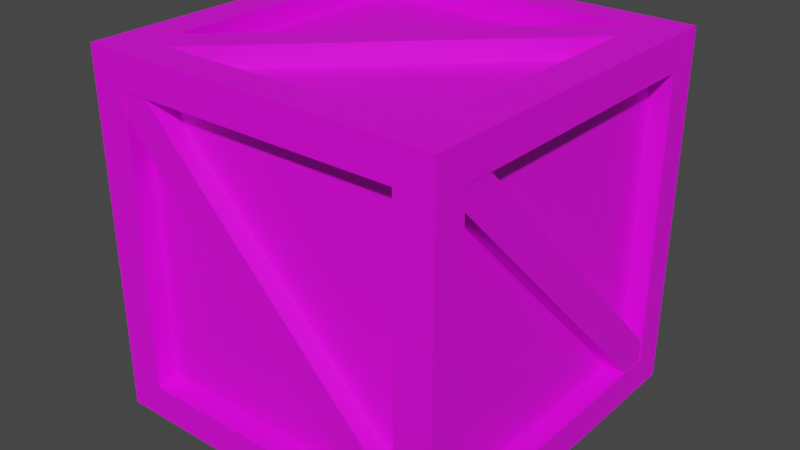 # Source: Box.blend  (saved by Blender 3.5.10; exported with 4.5.12 LTS)
import bpy
from mathutils import Matrix  # noqa: F401  (used for matrix-valued properties, if any)

bpy.ops.wm.read_factory_settings(use_empty=True)
scene = bpy.context.scene
scene.name = 'Scene'

# ---- collections
col_collection = bpy.data.collections.new('Collection'); scene.collection.children.link(col_collection)

# ---- images (referenced by path relative to the original .blend; pixels are not part of the script)
import os
ASSET_DIR = os.environ.get("B2B_ASSET_DIR", "")  # directory of the original .blend (textures are referenced by path, not embedded)
HERE = os.path.dirname(os.path.abspath(__file__))  # packed textures are extracted next to this script under _unpacked/

def load_image(name, relpath, width, height, colorspace="sRGB"):
    """Load a texture the original file referenced (path relative to the .blend, or extracted next to this script)."""
    p = next((c for c in (os.path.join(HERE, relpath), os.path.join(ASSET_DIR, relpath)) if relpath and os.path.exists(c)), "")
    if p:
        img = bpy.data.images.load(p, check_existing=True)
        img.name = name
    else:  # same state as the original file: an image datablock whose file is absent (Cycles renders it pink)
        img = bpy.data.images.new(name, width, height)
        img.source = "FILE"
        img.filepath = "//" + (relpath or name)
    img.colorspace_settings.name = colorspace
    return img
img_88_dark_raw_wood_texture_seamless_jpg = load_image('88_dark raw wood texture-seamless.jpg', '88_dark raw wood texture-seamless.jpg', 1024, 1024, 'sRGB')

# ---- materials (node trees are filled in below, after node groups)
mat_material = bpy.data.materials.new('Material')
mat_material.use_transparent_shadow = False

# ---- material node trees
mat_material.use_nodes = True; mat_material.node_tree.nodes.clear()
_N = mat_material.node_tree.nodes; _L = mat_material.node_tree.links
n0 = _N.new('ShaderNodeBsdfPrincipled'); n0.name = 'Principled BSDF'; n0.location = (10, 300)
n0.distribution = 'GGX'
n0.subsurface_method = 'RANDOM_WALK_SKIN'
n0.inputs[3].default_value = 1.45
n0.inputs[27].default_value = (0.0, 0.0, 0.0, 1.0)
n0.inputs[28].default_value = 1.0
n1 = _N.new('ShaderNodeOutputMaterial'); n1.name = 'Material Output'; n1.location = (300, 300)
n2 = _N.new('ShaderNodeTexImage'); n2.name = 'Image Texture'; n2.location = (-280, 280)
n2.image = img_88_dark_raw_wood_texture_seamless_jpg
_L.new(n0.outputs[0], n1.inputs[0])
_L.new(n2.outputs[0], n0.inputs[0])
n1.is_active_output = True

# ---- world
world_world = bpy.data.worlds.new('World'); scene.world = world_world
world_world.use_nodes = True; world_world.node_tree.nodes.clear()
_N = world_world.node_tree.nodes; _L = world_world.node_tree.links
n0 = _N.new('ShaderNodeOutputWorld'); n0.name = 'World Output'; n0.location = (300, 300)
n1 = _N.new('ShaderNodeBackground'); n1.name = 'Background'; n1.location = (10, 300)
n1.inputs[0].default_value = (0.05088, 0.05088, 0.05088, 1.0)
_L.new(n1.outputs[0], n0.inputs[0])
n0.is_active_output = True
world_world.color = (0.05088, 0.05088, 0.05088)
world_world.use_sun_shadow = False
world_world.sun_shadow_jitter_overblur = 0.0

# ---- meshes
me_cube = bpy.data.meshes.new('Cube')
me_cube.from_pydata([(-1.0, -1.0, -1.0), (-1.0, -1.0, 1.0), (-1.0, 1.0, -1.0), (-1.0, 1.0, 1.0), (1.0, -1.0, -1.0), (1.0, -1.0, 1.0), (1.0, 1.0, -1.0), (1.0, 1.0, 1.0), (0.7942, 1.0, -1.0), (-0.7942, 1.0, -1.0), (-0.7942, 1.0, 1.0), (0.7942, 1.0, 1.0), (-0.7942, -1.0, -1.0), (0.7942, -1.0, -1.0), (0.7942, -1.0, 1.0), (-0.7942, -1.0, 1.0), (-1.0, 0.8182, -1.0), (-1.0, -0.8182, -1.0), (-1.0, -0.8182, 1.0), (-1.0, 0.8182, 1.0), (1.0, -0.8182, -1.0), (1.0, 0.8182, -1.0), (1.0, 0.8182, 1.0), (1.0, -0.8182, 1.0), (0.7942, 0.8182, 1.0), (0.7942, -0.8182, 1.0), (-0.7942, 0.8182, 1.0), (-0.7942, -0.8182, 1.0), (-0.7942, 0.8182, -1.0), (-0.7942, -0.8182, -1.0), (0.7942, 0.8182, -1.0), (0.7942, -0.8182, -1.0), (-1.0, -1.0, -0.8124), (-1.0, -1.0, 0.8124), (-1.0, 1.0, 0.8124), (-1.0, 1.0, -0.8124), (1.0, 1.0, 0.8124), (1.0, 1.0, -0.8124), (1.0, -1.0, 0.8124), (1.0, -1.0, -0.8124), (0.7942, -1.0, 0.8124), (0.7942, -1.0, -0.8124), (-0.7942, -1.0, 0.8124), (-0.7942, -1.0, -0.8124), (-0.7942, 1.0, 0.8124), (-0.7942, 1.0, -0.8124), (0.7942, 1.0, 0.8124), (0.7942, 1.0, -0.8124), (1.0, 0.8182, 0.8124), (1.0, 0.8182, -0.8124), (1.0, -0.8182, 0.8124), (1.0, -0.8182, -0.8124), (-1.0, -0.8182, 0.8124), (-1.0, -0.8182, -0.8124), (-1.0, 0.8182, 0.8124), (-1.0, 0.8182, -0.8124), (0.7942, 0.8182, 1.0), (0.7942, -0.8182, 1.0), (-0.7942, 0.8182, 1.0), (-0.7942, -0.8182, 1.0), (-0.7942, 0.8182, -1.0), (-0.7942, -0.8182, -1.0), (0.7942, 0.8182, -1.0), (0.7942, -0.8182, -1.0), (0.7942, -1.0, 0.8124), (0.7942, -1.0, -0.8124), (-0.7942, -1.0, 0.8124), (-0.7942, -1.0, -0.8124), (-0.7942, 1.0, 0.8124), (-0.7942, 1.0, -0.8124), (0.7942, 1.0, 0.8124), (0.7942, 1.0, -0.8124), (1.0, 0.8182, 0.8124), (1.0, 0.8182, -0.8124), (1.0, -0.8182, 0.8124), (1.0, -0.8182, -0.8124), (-1.0, -0.8182, 0.8124), (-1.0, -0.8182, -0.8124), (-1.0, 0.8182, 0.8124), (-1.0, 0.8182, -0.8124), (0.7942, 0.8182, 0.8835), (0.7942, -0.8182, 0.8835), (-0.7942, 0.8182, 0.8835), (-0.7942, -0.8182, 0.8835), (-0.7942, 0.8182, -0.8835), (-0.7942, -0.8182, -0.8835), (0.7942, 0.8182, -0.8835), (0.7942, -0.8182, -0.8835), (0.7942, -0.8835, 0.8124), (0.7942, -0.8835, -0.8124), (-0.7942, -0.8835, 0.8124), (-0.7942, -0.8835, -0.8124), (-0.7942, 0.8835, 0.8124), (-0.7942, 0.8835, -0.8124), (0.7942, 0.8835, 0.8124), (0.7942, 0.8835, -0.8124), (0.8835, 0.8182, 0.8124), (0.8835, 0.8182, -0.8124), (0.8835, -0.8182, 0.8124), (0.8835, -0.8182, -0.8124), (-0.8835, -0.8182, 0.8124), (-0.8835, -0.8182, -0.8124), (-0.8835, 0.8182, 0.8124), (-0.8835, 0.8182, -0.8124)], [], [(54, 19, 3, 34), (46, 11, 7, 36), (50, 23, 5, 38), (42, 15, 1, 33), (31, 20, 4, 13), (27, 18, 1, 15), (23, 25, 14, 5), (25, 27, 15, 14), (17, 29, 12, 0), (29, 31, 13, 12), (38, 5, 14, 40), (40, 14, 15, 42), (34, 3, 10, 44), (44, 10, 11, 46), (9, 8, 30, 28), (44, 46, 70, 68), (2, 9, 28, 16), (16, 28, 29, 17), (11, 10, 26, 24), (29, 28, 60, 61), (7, 11, 24, 22), (22, 24, 25, 23), (10, 3, 19, 26), (26, 19, 18, 27), (8, 6, 21, 30), (30, 21, 20, 31), (36, 7, 22, 48), (48, 22, 23, 50), (33, 1, 18, 52), (52, 18, 19, 54), (17, 53, 55, 16), (24, 26, 58, 56), (0, 32, 53, 17), (32, 33, 52, 53), (21, 49, 51, 20), (52, 54, 78, 76), (6, 37, 49, 21), (37, 36, 48, 49), (9, 45, 47, 8), (47, 45, 69, 71), (2, 35, 45, 9), (35, 34, 44, 45), (13, 41, 43, 12), (49, 48, 72, 73), (4, 39, 41, 13), (39, 38, 40, 41), (12, 43, 32, 0), (43, 42, 33, 32), (20, 51, 39, 4), (51, 50, 38, 39), (8, 47, 37, 6), (47, 46, 36, 37), (16, 55, 35, 2), (55, 54, 34, 35), (71, 69, 93, 95), (63, 61, 85, 87), (73, 72, 96, 97), (72, 74, 98, 96), (60, 62, 86, 84), (70, 71, 95, 94), (42, 43, 67, 66), (27, 25, 57, 59), (50, 51, 75, 74), (30, 31, 63, 62), (45, 44, 68, 69), (51, 49, 73, 75), (53, 52, 76, 77), (28, 30, 62, 60), (43, 41, 65, 67), (25, 24, 56, 57), (48, 50, 74, 72), (31, 29, 61, 63), (40, 42, 66, 64), (46, 47, 71, 70), (54, 55, 79, 78), (26, 27, 59, 58), (41, 40, 64, 65), (55, 53, 77, 79), (74, 75, 99, 98), (56, 58, 82, 80), (68, 70, 94, 92), (77, 76, 100, 101), (59, 57, 81, 83), (67, 65, 89, 91), (57, 56, 80, 81), (78, 79, 103, 102), (65, 64, 88, 89), (64, 66, 90, 88), (58, 59, 83, 82), (79, 77, 101, 103), (66, 67, 91, 90), (61, 60, 84, 85), (76, 78, 102, 100), (69, 68, 92, 93), (62, 63, 87, 86), (75, 73, 97, 99)])
_uv = me_cube.uv_layers.new(name='UVMap')
_uv.uv.foreach_set('vector', [0.3699, 0.6948, 0.3699, 0.7078, 0.3615, 0.7078, 0.3615, 0.6948, 0.371, 0.4178, 0.371, 0.4307, 0.3615, 0.4307, 0.3615, 0.4178, 0.4622, 0.4178, 0.4622, 0.4307, 0.4538, 0.4307, 0.4538, 0.4178, 0.371, 0.5563, 0.371, 0.5693, 0.3615, 0.5693, 0.3615, 0.5563, 0.5367, 0.5567, 0.5462, 0.5567, 0.5462, 0.5693, 0.5367, 0.5693, 0.629, 0.4182, 0.6385, 0.4182, 0.6385, 0.4307, 0.629, 0.4307, 0.5462, 0.4182, 0.5556, 0.4182, 0.5556, 0.4307, 0.5462, 0.4307, 0.5556, 0.4182, 0.629, 0.4182, 0.629, 0.4307, 0.5556, 0.4307, 0.4538, 0.5567, 0.4633, 0.5567, 0.4633, 0.5693, 0.4538, 0.5693, 0.4633, 0.5567, 0.5367, 0.5567, 0.5367, 0.5693, 0.4633, 0.5693, 0.4538, 0.5563, 0.4538, 0.5693, 0.4444, 0.5693, 0.4444, 0.5563, 0.4444, 0.5563, 0.4444, 0.5693, 0.371, 0.5693, 0.371, 0.5563, 0.4538, 0.4178, 0.4538, 0.4307, 0.4444, 0.4307, 0.4444, 0.4178, 0.4444, 0.4178, 0.4444, 0.4307, 0.371, 0.4307, 0.371, 0.4178, 0.4633, 0.4307, 0.5367, 0.4307, 0.5367, 0.4433, 0.4633, 0.4433, 0.5462, 0.4307, 0.5462, 0.4307, 0.5462, 0.4307, 0.5462, 0.4307, 0.4538, 0.4307, 0.4633, 0.4307, 0.4633, 0.4433, 0.4538, 0.4433, 0.4538, 0.4433, 0.4633, 0.4433, 0.4633, 0.5567, 0.4538, 0.5567, 0.5556, 0.2922, 0.629, 0.2922, 0.629, 0.3048, 0.5556, 0.3048, 0.5462, 0.4307, 0.5462, 0.4307, 0.5462, 0.4307, 0.5462, 0.4307, 0.5462, 0.2922, 0.5556, 0.2922, 0.5556, 0.3048, 0.5462, 0.3048, 0.5462, 0.3048, 0.5556, 0.3048, 0.5556, 0.4182, 0.5462, 0.4182, 0.629, 0.2922, 0.6385, 0.2922, 0.6385, 0.3048, 0.629, 0.3048, 0.629, 0.3048, 0.6385, 0.3048, 0.6385, 0.4182, 0.629, 0.4182, 0.5367, 0.4307, 0.5462, 0.4307, 0.5462, 0.4433, 0.5367, 0.4433, 0.5367, 0.4433, 0.5462, 0.4433, 0.5462, 0.5567, 0.5367, 0.5567, 0.5462, 0.4178, 0.5462, 0.4307, 0.5378, 0.4307, 0.5378, 0.4178, 0.5378, 0.4178, 0.5378, 0.4307, 0.4622, 0.4307, 0.4622, 0.4178, 0.4538, 0.6948, 0.4538, 0.7078, 0.4455, 0.7078, 0.4455, 0.6948, 0.4455, 0.6948, 0.4455, 0.7078, 0.3699, 0.7078, 0.3699, 0.6948, 0.4455, 0.5693, 0.4455, 0.5822, 0.3699, 0.5822, 0.3699, 0.5693, 0.5462, 0.4307, 0.5462, 0.4307, 0.5462, 0.4307, 0.5462, 0.4307, 0.4538, 0.5693, 0.4538, 0.5822, 0.4455, 0.5822, 0.4455, 0.5693, 0.4538, 0.5822, 0.4538, 0.6948, 0.4455, 0.6948, 0.4455, 0.5822, 0.5378, 0.2922, 0.5378, 0.3052, 0.4622, 0.3052, 0.4622, 0.2922, 0.5462, 0.4307, 0.5462, 0.4307, 0.5462, 0.4307, 0.5462, 0.4307, 0.5462, 0.2922, 0.5462, 0.3052, 0.5378, 0.3052, 0.5378, 0.2922, 0.5462, 0.3052, 0.5462, 0.4178, 0.5378, 0.4178, 0.5378, 0.3052, 0.4444, 0.2922, 0.4444, 0.3052, 0.371, 0.3052, 0.371, 0.2922, 0.5462, 0.4307, 0.5462, 0.4307, 0.5462, 0.4307, 0.5462, 0.4307, 0.4538, 0.2922, 0.4538, 0.3052, 0.4444, 0.3052, 0.4444, 0.2922, 0.4538, 0.3052, 0.4538, 0.4178, 0.4444, 0.4178, 0.4444, 0.3052, 0.4444, 0.4307, 0.4444, 0.4437, 0.371, 0.4437, 0.371, 0.4307, 0.5462, 0.4307, 0.5462, 0.4307, 0.5462, 0.4307, 0.5462, 0.4307, 0.4538, 0.4307, 0.4538, 0.4437, 0.4444, 0.4437, 0.4444, 0.4307, 0.4538, 0.4437, 0.4538, 0.5563, 0.4444, 0.5563, 0.4444, 0.4437, 0.371, 0.4307, 0.371, 0.4437, 0.3615, 0.4437, 0.3615, 0.4307, 0.371, 0.4437, 0.371, 0.5563, 0.3615, 0.5563, 0.3615, 0.4437, 0.4622, 0.2922, 0.4622, 0.3052, 0.4538, 0.3052, 0.4538, 0.2922, 0.4622, 0.3052, 0.4622, 0.4178, 0.4538, 0.4178, 0.4538, 0.3052, 0.371, 0.2922, 0.371, 0.3052, 0.3615, 0.3052, 0.3615, 0.2922, 0.371, 0.3052, 0.371, 0.4178, 0.3615, 0.4178, 0.3615, 0.3052, 0.3699, 0.5693, 0.3699, 0.5822, 0.3615, 0.5822, 0.3615, 0.5693, 0.3699, 0.5822, 0.3699, 0.6948, 0.3615, 0.6948, 0.3615, 0.5822, 0.625, 0.4307, 0.625, 0.5958, 0.6214, 0.5958, 0.6214, 0.4307, 0.6179, 0.4307, 0.6179, 0.5958, 0.6143, 0.5958, 0.6143, 0.4307, 0.5874, 0.5433, 0.5874, 0.6558, 0.582, 0.6558, 0.582, 0.5433, 0.5677, 0.4307, 0.5677, 0.5441, 0.5623, 0.5441, 0.5623, 0.4307, 0.6143, 0.4307, 0.6143, 0.5958, 0.6107, 0.5958, 0.6107, 0.4307, 0.5874, 0.5433, 0.5874, 0.4307, 0.5928, 0.4307, 0.5928, 0.5433, 0.5462, 0.4307, 0.5462, 0.4307, 0.5462, 0.4307, 0.5462, 0.4307, 0.5462, 0.4307, 0.5462, 0.4307, 0.5462, 0.4307, 0.5462, 0.4307, 0.5462, 0.4307, 0.5462, 0.4307, 0.5462, 0.4307, 0.5462, 0.4307, 0.5462, 0.4307, 0.5462, 0.4307, 0.5462, 0.4307, 0.5462, 0.4307, 0.5462, 0.4307, 0.5462, 0.4307, 0.5462, 0.4307, 0.5462, 0.4307, 0.5462, 0.4307, 0.5462, 0.4307, 0.5462, 0.4307, 0.5462, 0.4307, 0.5462, 0.4307, 0.5462, 0.4307, 0.5462, 0.4307, 0.5462, 0.4307, 0.5462, 0.4307, 0.5462, 0.4307, 0.5462, 0.4307, 0.5462, 0.4307, 0.5462, 0.4307, 0.5462, 0.4307, 0.5462, 0.4307, 0.5462, 0.4307, 0.5462, 0.4307, 0.5462, 0.4307, 0.5462, 0.4307, 0.5462, 0.4307, 0.5462, 0.4307, 0.5462, 0.4307, 0.5462, 0.4307, 0.5462, 0.4307, 0.5462, 0.4307, 0.5462, 0.4307, 0.5462, 0.4307, 0.5462, 0.4307, 0.5462, 0.4307, 0.5462, 0.4307, 0.5462, 0.4307, 0.5462, 0.4307, 0.5462, 0.4307, 0.5462, 0.4307, 0.5462, 0.4307, 0.5462, 0.4307, 0.5462, 0.4307, 0.5462, 0.4307, 0.5462, 0.4307, 0.5462, 0.4307, 0.5462, 0.4307, 0.5462, 0.4307, 0.5462, 0.4307, 0.5462, 0.4307, 0.5462, 0.4307, 0.5462, 0.4307, 0.5462, 0.4307, 0.5462, 0.4307, 0.5462, 0.4307, 0.5462, 0.4307, 0.5462, 0.4307, 0.5462, 0.4307, 0.5874, 0.6558, 0.5874, 0.5433, 0.5928, 0.5433, 0.5928, 0.6558, 0.6071, 0.5958, 0.6071, 0.4307, 0.6107, 0.4307, 0.6107, 0.5958, 0.6286, 0.4307, 0.6286, 0.5958, 0.625, 0.5958, 0.625, 0.4307, 0.6035, 0.5433, 0.6035, 0.6558, 0.5981, 0.6558, 0.5981, 0.5433, 0.6286, 0.5958, 0.6286, 0.4307, 0.6322, 0.4307, 0.6322, 0.5958, 0.6035, 0.5958, 0.6035, 0.4307, 0.6071, 0.4307, 0.6071, 0.5958, 0.5677, 0.6008, 0.5677, 0.4307, 0.5712, 0.4307, 0.5712, 0.6008, 0.582, 0.5433, 0.582, 0.4307, 0.5874, 0.4307, 0.5874, 0.5433, 0.6035, 0.4307, 0.6035, 0.5433, 0.5981, 0.5433, 0.5981, 0.4307, 0.6179, 0.5958, 0.6179, 0.4307, 0.6214, 0.4307, 0.6214, 0.5958, 0.5712, 0.6008, 0.5712, 0.4307, 0.5748, 0.4307, 0.5748, 0.6008, 0.5569, 0.4307, 0.5569, 0.5441, 0.5515, 0.5441, 0.5515, 0.4307, 0.5928, 0.6558, 0.5928, 0.5433, 0.5981, 0.5433, 0.5981, 0.6558, 0.582, 0.4307, 0.582, 0.6008, 0.5784, 0.6008, 0.5784, 0.4307, 0.5462, 0.5441, 0.5462, 0.4307, 0.5515, 0.4307, 0.5515, 0.5441, 0.5981, 0.4307, 0.5981, 0.5433, 0.5928, 0.5433, 0.5928, 0.4307, 0.5784, 0.4307, 0.5784, 0.6008, 0.5748, 0.6008, 0.5748, 0.4307, 0.5569, 0.5441, 0.5569, 0.4307, 0.5623, 0.4307, 0.5623, 0.5441])
me_cube.materials.append(mat_material)
me_cube.update()
me_cube_001 = bpy.data.meshes.new('Cube.001')
me_cube_001.from_pydata([(-0.9871, -0.8308, -0.07892), (-0.9871, -0.8308, 0.08444), (-0.9871, -0.7289, -0.07892), (-0.9871, -0.7289, 0.08444), (1.013, -0.8308, -0.07892), (1.013, -0.8308, 0.08444), (1.013, -0.7289, -0.07892), (1.013, -0.7289, 0.08444)], [], [(0, 1, 3, 2), (2, 3, 7, 6), (6, 7, 5, 4), (4, 5, 1, 0), (2, 6, 4, 0), (7, 3, 1, 5)])
_uv = me_cube_001.uv_layers.new(name='UVMap')
_uv.uv.foreach_set('vector', [0.1132, 0.4734, 0.1259, 0.4734, 0.1259, 0.4853, 0.1132, 0.4853, 0.3343, 0.5139, 0.3343, 0.5266, 0.1005, 0.5266, 0.1005, 0.5139, 0.1005, 0.4734, 0.1132, 0.4734, 0.1132, 0.4853, 0.1005, 0.4853, 0.3343, 0.5012, 0.3343, 0.5139, 0.1005, 0.5139, 0.1005, 0.5012, 0.1005, 0.4932, 0.3343, 0.4932, 0.3343, 0.5012, 0.1005, 0.5012, 0.1005, 0.4853, 0.3343, 0.4853, 0.3343, 0.4932, 0.1005, 0.4932])
me_cube_001.materials.append(mat_material)
me_cube_001.update()
me_cube_002 = bpy.data.meshes.new('Cube.002')
me_cube_002.from_pydata([(0.7942, 0.8182, 0.8835), (0.7942, -0.8182, 0.8835), (-0.7942, 0.8182, 0.8835), (-0.7942, -0.8182, 0.8835), (-0.7942, 0.8182, -0.8835), (-0.7942, -0.8182, -0.8835), (0.7942, 0.8182, -0.8835), (0.7942, -0.8182, -0.8835), (0.7942, -0.8835, 0.8124), (0.7942, -0.8835, -0.8124), (-0.7942, -0.8835, 0.8124), (-0.7942, -0.8835, -0.8124), (-0.7942, 0.8835, 0.8124), (-0.7942, 0.8835, -0.8124), (0.7942, 0.8835, 0.8124), (0.7942, 0.8835, -0.8124), (0.8835, 0.8182, 0.8124), (0.8835, 0.8182, -0.8124), (0.8835, -0.8182, 0.8124), (0.8835, -0.8182, -0.8124), (-0.8835, -0.8182, 0.8124), (-0.8835, -0.8182, -0.8124), (-0.8835, 0.8182, 0.8124), (-0.8835, 0.8182, -0.8124)], [], [(4, 6, 7, 5), (0, 2, 3, 1), (21, 20, 22, 23), (17, 16, 18, 19), (13, 12, 14, 15), (9, 8, 10, 11)])
_uv = me_cube_002.uv_layers.new(name='UVMap')
_uv.uv.foreach_set('vector', [0.4471, 0.3383, 0.5483, 0.3383, 0.5483, 0.4425, 0.4471, 0.4425, 0.3459, 0.3383, 0.4471, 0.3383, 0.4471, 0.4425, 0.3459, 0.4425, 0.4494, 0.3383, 0.3459, 0.3383, 0.3459, 0.234, 0.4494, 0.234, 0.5529, 0.3383, 0.4494, 0.3383, 0.4494, 0.234, 0.5529, 0.234, 0.6541, 0.234, 0.6541, 0.3375, 0.5529, 0.3375, 0.5529, 0.234, 0.6495, 0.3383, 0.6495, 0.4417, 0.5483, 0.4417, 0.5483, 0.3383])
me_cube_002.materials.append(mat_material)
me_cube_002.update()
me_cube_003 = bpy.data.meshes.new('Cube.003')
me_cube_003.from_pydata([(-0.9871, -0.8308, -0.07892), (-0.9871, -0.8308, 0.08444), (-0.9871, -0.7289, -0.07892), (-0.9871, -0.7289, 0.08444), (1.013, -0.8308, -0.07892), (1.013, -0.8308, 0.08444), (1.013, -0.7289, -0.07892), (1.013, -0.7289, 0.08444)], [], [(0, 1, 3, 2), (2, 3, 7, 6), (6, 7, 5, 4), (4, 5, 1, 0), (2, 6, 4, 0), (7, 3, 1, 5)])
_uv = me_cube_003.uv_layers.new(name='UVMap')
_uv.uv.foreach_set('vector', [0.1132, 0.4734, 0.1259, 0.4734, 0.1259, 0.4853, 0.1132, 0.4853, 0.3343, 0.5139, 0.3343, 0.5266, 0.1005, 0.5266, 0.1005, 0.5139, 0.1005, 0.4734, 0.1132, 0.4734, 0.1132, 0.4853, 0.1005, 0.4853, 0.3343, 0.5012, 0.3343, 0.5139, 0.1005, 0.5139, 0.1005, 0.5012, 0.1005, 0.4932, 0.3343, 0.4932, 0.3343, 0.5012, 0.1005, 0.5012, 0.1005, 0.4853, 0.3343, 0.4853, 0.3343, 0.4932, 0.1005, 0.4932])
me_cube_003.materials.append(mat_material)
me_cube_003.update()
me_cube_004 = bpy.data.meshes.new('Cube.004')
me_cube_004.from_pydata([(-0.9871, -0.8308, -0.07892), (-0.9871, -0.8308, 0.08444), (-0.9871, -0.7289, -0.07892), (-0.9871, -0.7289, 0.08444), (1.013, -0.8308, -0.07892), (1.013, -0.8308, 0.08444), (1.013, -0.7289, -0.07892), (1.013, -0.7289, 0.08444)], [], [(0, 1, 3, 2), (2, 3, 7, 6), (6, 7, 5, 4), (4, 5, 1, 0), (2, 6, 4, 0), (7, 3, 1, 5)])
_uv = me_cube_004.uv_layers.new(name='UVMap')
_uv.uv.foreach_set('vector', [0.1132, 0.4734, 0.1259, 0.4734, 0.1259, 0.4853, 0.1132, 0.4853, 0.3343, 0.5139, 0.3343, 0.5266, 0.1005, 0.5266, 0.1005, 0.5139, 0.1005, 0.4734, 0.1132, 0.4734, 0.1132, 0.4853, 0.1005, 0.4853, 0.3343, 0.5012, 0.3343, 0.5139, 0.1005, 0.5139, 0.1005, 0.5012, 0.1005, 0.4932, 0.3343, 0.4932, 0.3343, 0.5012, 0.1005, 0.5012, 0.1005, 0.4853, 0.3343, 0.4853, 0.3343, 0.4932, 0.1005, 0.4932])
me_cube_004.materials.append(mat_material)
me_cube_004.update()
me_cube_005 = bpy.data.meshes.new('Cube.005')
me_cube_005.from_pydata([(-0.9871, -0.8308, -0.07892), (-0.9871, -0.8308, 0.08444), (-0.9871, -0.7289, -0.07892), (-0.9871, -0.7289, 0.08444), (1.013, -0.8308, -0.07892), (1.013, -0.8308, 0.08444), (1.013, -0.7289, -0.07892), (1.013, -0.7289, 0.08444)], [], [(0, 1, 3, 2), (2, 3, 7, 6), (6, 7, 5, 4), (4, 5, 1, 0), (2, 6, 4, 0), (7, 3, 1, 5)])
_uv = me_cube_005.uv_layers.new(name='UVMap')
_uv.uv.foreach_set('vector', [0.1132, 0.4734, 0.1259, 0.4734, 0.1259, 0.4853, 0.1132, 0.4853, 0.3343, 0.5139, 0.3343, 0.5266, 0.1005, 0.5266, 0.1005, 0.5139, 0.1005, 0.4734, 0.1132, 0.4734, 0.1132, 0.4853, 0.1005, 0.4853, 0.3343, 0.5012, 0.3343, 0.5139, 0.1005, 0.5139, 0.1005, 0.5012, 0.1005, 0.4932, 0.3343, 0.4932, 0.3343, 0.5012, 0.1005, 0.5012, 0.1005, 0.4853, 0.3343, 0.4853, 0.3343, 0.4932, 0.1005, 0.4932])
me_cube_005.materials.append(mat_material)
me_cube_005.update()
me_cube_006 = bpy.data.meshes.new('Cube.006')
me_cube_006.from_pydata([(-0.9871, -0.8308, -0.07892), (-0.9871, -0.8308, 0.08444), (-0.9871, -0.7289, -0.07892), (-0.9871, -0.7289, 0.08444), (1.013, -0.8308, -0.07892), (1.013, -0.8308, 0.08444), (1.013, -0.7289, -0.07892), (1.013, -0.7289, 0.08444)], [], [(0, 1, 3, 2), (2, 3, 7, 6), (6, 7, 5, 4), (4, 5, 1, 0), (2, 6, 4, 0), (7, 3, 1, 5)])
_uv = me_cube_006.uv_layers.new(name='UVMap')
_uv.uv.foreach_set('vector', [0.1132, 0.4734, 0.1259, 0.4734, 0.1259, 0.4853, 0.1132, 0.4853, 0.3343, 0.5139, 0.3343, 0.5266, 0.1005, 0.5266, 0.1005, 0.5139, 0.1005, 0.4734, 0.1132, 0.4734, 0.1132, 0.4853, 0.1005, 0.4853, 0.3343, 0.5012, 0.3343, 0.5139, 0.1005, 0.5139, 0.1005, 0.5012, 0.1005, 0.4932, 0.3343, 0.4932, 0.3343, 0.5012, 0.1005, 0.5012, 0.1005, 0.4853, 0.3343, 0.4853, 0.3343, 0.4932, 0.1005, 0.4932])
me_cube_006.materials.append(mat_material)
me_cube_006.update()
me_cube_007 = bpy.data.meshes.new('Cube.007')
me_cube_007.from_pydata([(-0.9871, -0.8308, -0.07892), (-0.9871, -0.8308, 0.08444), (-0.9871, -0.7289, -0.07892), (-0.9871, -0.7289, 0.08444), (1.013, -0.8308, -0.07892), (1.013, -0.8308, 0.08444), (1.013, -0.7289, -0.07892), (1.013, -0.7289, 0.08444)], [], [(0, 1, 3, 2), (2, 3, 7, 6), (6, 7, 5, 4), (4, 5, 1, 0), (2, 6, 4, 0), (7, 3, 1, 5)])
_uv = me_cube_007.uv_layers.new(name='UVMap')
_uv.uv.foreach_set('vector', [0.1132, 0.4734, 0.1259, 0.4734, 0.1259, 0.4853, 0.1132, 0.4853, 0.3343, 0.5139, 0.3343, 0.5266, 0.1005, 0.5266, 0.1005, 0.5139, 0.1005, 0.4734, 0.1132, 0.4734, 0.1132, 0.4853, 0.1005, 0.4853, 0.3343, 0.5012, 0.3343, 0.5139, 0.1005, 0.5139, 0.1005, 0.5012, 0.1005, 0.4932, 0.3343, 0.4932, 0.3343, 0.5012, 0.1005, 0.5012, 0.1005, 0.4853, 0.3343, 0.4853, 0.3343, 0.4932, 0.1005, 0.4932])
me_cube_007.materials.append(mat_material)
me_cube_007.update()

# ---- objects
ob_cube = bpy.data.objects.new('Cube', me_cube)
ob_cube_001 = bpy.data.objects.new('Cube.001', me_cube_001)
ob_cube_002 = bpy.data.objects.new('Cube.002', me_cube_002)
ob_cube_003 = bpy.data.objects.new('Cube.003', me_cube_003)
ob_cube_004 = bpy.data.objects.new('Cube.004', me_cube_004)
ob_cube_005 = bpy.data.objects.new('Cube.005', me_cube_005)
ob_cube_006 = bpy.data.objects.new('Cube.006', me_cube_006)
ob_cube_007 = bpy.data.objects.new('Cube.007', me_cube_007)

# ---- transforms, parenting, visibility, modifiers, constraints
ob_cube.location = (0.0, 0.0, 0.0)
ob_cube_001.location = (-1.863e-09, 0.0, 1.863e-09)
ob_cube_001.rotation_euler = (5.815e-08, 0.7983, 1.379e-07)
ob_cube_001.scale = (1.199, 1.199, 1.199)
ob_cube_002.location = (0.0, 0.0, 0.0)
ob_cube_003.location = (-1.863e-09, 0.0, 1.863e-09)
ob_cube_003.rotation_euler = (5.815e-08, 0.7983, -3.142)
ob_cube_003.scale = (1.199, 1.199, 1.199)
ob_cube_004.location = (-1.863e-09, 0.0, 1.863e-09)
ob_cube_004.rotation_euler = (5.815e-08, 0.7983, 1.571)
ob_cube_004.scale = (1.199, 1.199, 1.199)
ob_cube_005.location = (-1.863e-09, 0.0, 1.863e-09)
ob_cube_005.rotation_euler = (5.815e-08, 0.7983, -1.571)
ob_cube_005.scale = (1.199, 1.199, 1.199)
ob_cube_006.location = (-1.863e-09, 0.0, 1.863e-09)
ob_cube_006.rotation_euler = (1.571, -1.45e-07, 2.369)
ob_cube_006.scale = (1.199, 1.199, 1.199)
ob_cube_007.location = (-1.863e-09, 0.0, 1.863e-09)
ob_cube_007.rotation_euler = (-1.571, 1.046e-07, -2.369)
ob_cube_007.scale = (1.199, 1.199, 1.199)

# ---- collection membership
col_collection.objects.link(ob_cube)
col_collection.objects.link(ob_cube_001)
col_collection.objects.link(ob_cube_002)
col_collection.objects.link(ob_cube_003)
col_collection.objects.link(ob_cube_004)
col_collection.objects.link(ob_cube_005)
col_collection.objects.link(ob_cube_006)
col_collection.objects.link(ob_cube_007)

# ---- scene / render settings (as saved in the file)
scene.frame_start = 1; scene.frame_end = 250; scene.frame_set(1)
scene.render.engine = 'BLENDER_EEVEE_NEXT'
scene.cycles.sampling_pattern = 'TABULATED_SOBOL'
scene.view_settings.view_transform = 'Filmic'
scene.unit_settings.scale_length = 0.01
bpy.context.view_layer.update()

# ---- added for rendering (the .blend has no active camera and no usable light): camera, sun
cam_auto = bpy.data.cameras.new('AutoCamera')
cam_auto.lens = 50.0
cam_auto.sensor_width = 36.0
cam_auto.clip_end = 1000.0
ob_auto_camera = bpy.data.objects.new('AutoCamera', cam_auto)
scene.collection.objects.link(ob_auto_camera)
ob_auto_camera.location = (3.20507, -3.84609, 2.56406)
ob_auto_camera.rotation_euler = (1.09748, -7.21219e-08, 0.694738)
scene.camera = ob_auto_camera
light_auto_sun = bpy.data.lights.new('AutoSun', 'SUN')
light_auto_sun.energy = 3.0
light_auto_sun.angle = 0.0523599
ob_auto_sun = bpy.data.objects.new('AutoSun', light_auto_sun)
scene.collection.objects.link(ob_auto_sun)
ob_auto_sun.rotation_euler = (0.872665, 0.174533, 0.523599)
bpy.context.view_layer.update()
